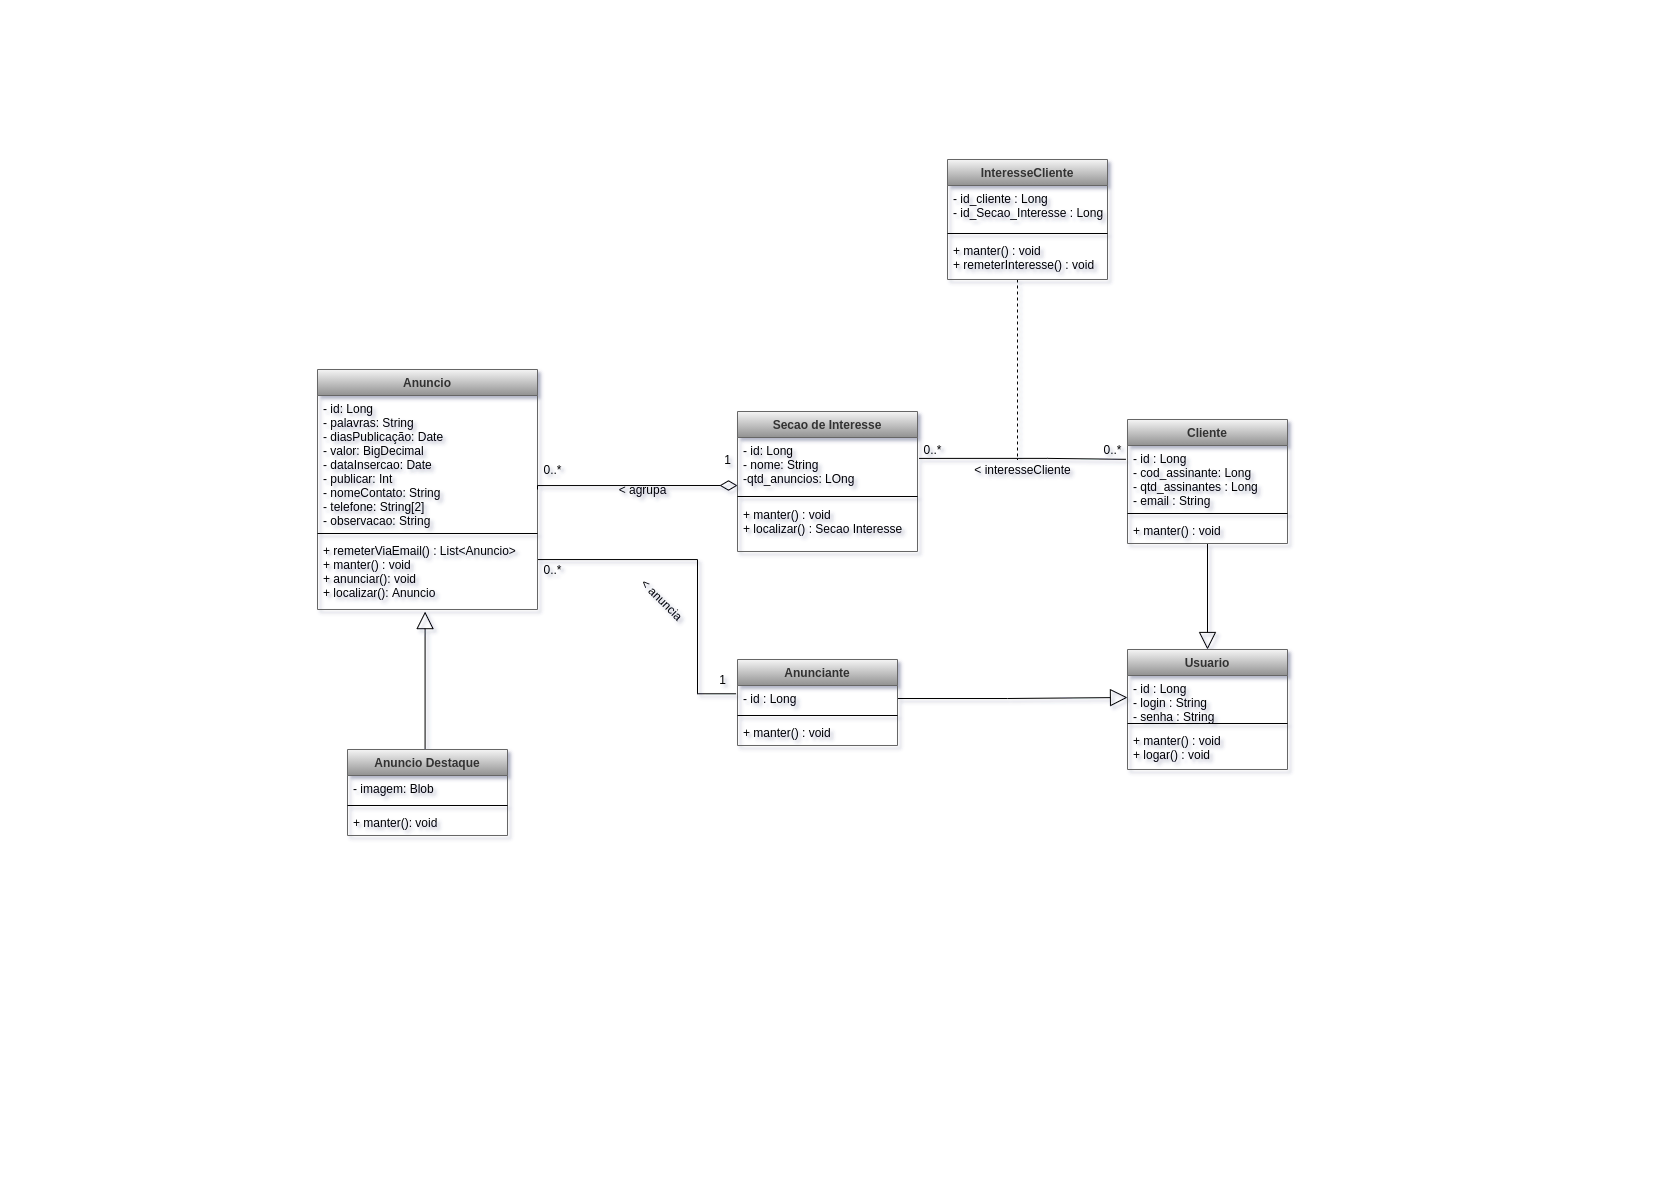

The diagram above was exported from draw.io. Its source (the exported page's mxGraphModel, read from the mxfile embedded in the PNG):
<mxGraphModel dx="2558" dy="2125" grid="1" gridSize="10" guides="1" tooltips="1" connect="1" arrows="1" fold="1" page="1" pageScale="1" pageWidth="827" pageHeight="1169" math="0" shadow="0">
  <root>
    <mxCell id="0" />
    <mxCell id="1" parent="0" />
    <mxCell id="PZBE_9CNxq5I-cd27-y_-28" style="edgeStyle=orthogonalEdgeStyle;rounded=0;orthogonalLoop=1;jettySize=auto;html=1;entryX=-0.009;entryY=0.319;entryDx=0;entryDy=0;entryPerimeter=0;endArrow=none;endFill=0;startSize=15;endSize=15;" edge="1" parent="1" source="PZBE_9CNxq5I-cd27-y_-2" target="PZBE_9CNxq5I-cd27-y_-19">
      <mxGeometry relative="1" as="geometry">
        <Array as="points">
          <mxPoint x="-130" y="-610" />
          <mxPoint x="-130" y="-476" />
        </Array>
      </mxGeometry>
    </mxCell>
    <mxCell id="PZBE_9CNxq5I-cd27-y_-2" value="Anuncio" style="swimlane;fontStyle=1;align=center;verticalAlign=top;childLayout=stackLayout;horizontal=1;startSize=26;horizontalStack=0;resizeParent=1;resizeParentMax=0;resizeLast=0;collapsible=1;marginBottom=0;fillColor=#f5f5f5;fontColor=#333333;strokeColor=#666666;gradientColor=#919191;" vertex="1" parent="1">
      <mxGeometry x="-510" y="-800" width="220" height="240" as="geometry" />
    </mxCell>
    <mxCell id="PZBE_9CNxq5I-cd27-y_-3" value="- id: Long&#10;- palavras: String&#10;- diasPublicação: Date&#10;- valor: BigDecimal&#10;- dataInsercao: Date&#10;- publicar: Int&#10;- nomeContato: String&#10;- telefone: String[2]&#10;- observacao: String&#10;" style="text;strokeColor=none;fillColor=none;align=left;verticalAlign=top;spacingLeft=4;spacingRight=4;overflow=hidden;rotatable=0;points=[[0,0.5],[1,0.5]];portConstraint=eastwest;" vertex="1" parent="PZBE_9CNxq5I-cd27-y_-2">
      <mxGeometry y="26" width="220" height="134" as="geometry" />
    </mxCell>
    <mxCell id="PZBE_9CNxq5I-cd27-y_-4" value="" style="line;strokeWidth=1;fillColor=none;align=left;verticalAlign=middle;spacingTop=-1;spacingLeft=3;spacingRight=3;rotatable=0;labelPosition=right;points=[];portConstraint=eastwest;" vertex="1" parent="PZBE_9CNxq5I-cd27-y_-2">
      <mxGeometry y="160" width="220" height="8" as="geometry" />
    </mxCell>
    <mxCell id="PZBE_9CNxq5I-cd27-y_-5" value="+ remeterViaEmail() : List&lt;Anuncio&gt;&#10;+ manter() : void&#10;+ anunciar(): void&#10;+ localizar(): Anuncio" style="text;strokeColor=none;fillColor=none;align=left;verticalAlign=top;spacingLeft=4;spacingRight=4;overflow=hidden;rotatable=0;points=[[0,0.5],[1,0.5]];portConstraint=eastwest;" vertex="1" parent="PZBE_9CNxq5I-cd27-y_-2">
      <mxGeometry y="168" width="220" height="72" as="geometry" />
    </mxCell>
    <mxCell id="PZBE_9CNxq5I-cd27-y_-26" style="edgeStyle=orthogonalEdgeStyle;rounded=0;orthogonalLoop=1;jettySize=auto;html=1;endArrow=diamondThin;endFill=0;endSize=15;startSize=15;exitX=1;exitY=0.5;exitDx=0;exitDy=0;entryX=0;entryY=0.889;entryDx=0;entryDy=0;entryPerimeter=0;" edge="1" parent="1" source="PZBE_9CNxq5I-cd27-y_-2" target="PZBE_9CNxq5I-cd27-y_-7">
      <mxGeometry relative="1" as="geometry">
        <mxPoint x="-280" y="-689" as="sourcePoint" />
        <mxPoint x="-100" y="-690" as="targetPoint" />
        <Array as="points">
          <mxPoint x="-290" y="-684" />
        </Array>
      </mxGeometry>
    </mxCell>
    <mxCell id="PZBE_9CNxq5I-cd27-y_-6" value="Secao de Interesse" style="swimlane;fontStyle=1;align=center;verticalAlign=top;childLayout=stackLayout;horizontal=1;startSize=26;horizontalStack=0;resizeParent=1;resizeParentMax=0;resizeLast=0;collapsible=1;marginBottom=0;fillColor=#f5f5f5;fontColor=#333333;strokeColor=#666666;gradientColor=#919191;" vertex="1" parent="1">
      <mxGeometry x="-90" y="-758" width="180" height="140" as="geometry" />
    </mxCell>
    <mxCell id="PZBE_9CNxq5I-cd27-y_-7" value="- id: Long&#10;- nome: String&#10;-qtd_anuncios: LOng" style="text;strokeColor=none;fillColor=none;align=left;verticalAlign=top;spacingLeft=4;spacingRight=4;overflow=hidden;rotatable=0;points=[[0,0.5],[1,0.5]];portConstraint=eastwest;" vertex="1" parent="PZBE_9CNxq5I-cd27-y_-6">
      <mxGeometry y="26" width="180" height="54" as="geometry" />
    </mxCell>
    <mxCell id="PZBE_9CNxq5I-cd27-y_-8" value="" style="line;strokeWidth=1;fillColor=none;align=left;verticalAlign=middle;spacingTop=-1;spacingLeft=3;spacingRight=3;rotatable=0;labelPosition=right;points=[];portConstraint=eastwest;" vertex="1" parent="PZBE_9CNxq5I-cd27-y_-6">
      <mxGeometry y="80" width="180" height="10" as="geometry" />
    </mxCell>
    <mxCell id="PZBE_9CNxq5I-cd27-y_-9" value="+ manter() : void&#10;+ localizar() : Secao Interesse" style="text;strokeColor=none;fillColor=none;align=left;verticalAlign=top;spacingLeft=4;spacingRight=4;overflow=hidden;rotatable=0;points=[[0,0.5],[1,0.5]];portConstraint=eastwest;" vertex="1" parent="PZBE_9CNxq5I-cd27-y_-6">
      <mxGeometry y="90" width="180" height="50" as="geometry" />
    </mxCell>
    <mxCell id="PZBE_9CNxq5I-cd27-y_-37" style="edgeStyle=orthogonalEdgeStyle;rounded=0;orthogonalLoop=1;jettySize=auto;html=1;endArrow=block;endFill=0;startSize=15;endSize=15;" edge="1" parent="1" source="PZBE_9CNxq5I-cd27-y_-10" target="PZBE_9CNxq5I-cd27-y_-14">
      <mxGeometry relative="1" as="geometry">
        <mxPoint x="380" y="-530" as="targetPoint" />
        <Array as="points" />
      </mxGeometry>
    </mxCell>
    <mxCell id="PZBE_9CNxq5I-cd27-y_-10" value="Cliente" style="swimlane;fontStyle=1;align=center;verticalAlign=top;childLayout=stackLayout;horizontal=1;startSize=26;horizontalStack=0;resizeParent=1;resizeParentMax=0;resizeLast=0;collapsible=1;marginBottom=0;fillColor=#f5f5f5;fontColor=#333333;strokeColor=#666666;gradientColor=#919191;" vertex="1" parent="1">
      <mxGeometry x="300" y="-750" width="160" height="124" as="geometry" />
    </mxCell>
    <mxCell id="PZBE_9CNxq5I-cd27-y_-11" value="- id : Long&#10;- cod_assinante: Long&#10;- qtd_assinantes : Long&#10;- email : String" style="text;strokeColor=none;fillColor=none;align=left;verticalAlign=top;spacingLeft=4;spacingRight=4;overflow=hidden;rotatable=0;points=[[0,0.5],[1,0.5]];portConstraint=eastwest;" vertex="1" parent="PZBE_9CNxq5I-cd27-y_-10">
      <mxGeometry y="26" width="160" height="64" as="geometry" />
    </mxCell>
    <mxCell id="PZBE_9CNxq5I-cd27-y_-12" value="" style="line;strokeWidth=1;fillColor=none;align=left;verticalAlign=middle;spacingTop=-1;spacingLeft=3;spacingRight=3;rotatable=0;labelPosition=right;points=[];portConstraint=eastwest;" vertex="1" parent="PZBE_9CNxq5I-cd27-y_-10">
      <mxGeometry y="90" width="160" height="8" as="geometry" />
    </mxCell>
    <mxCell id="PZBE_9CNxq5I-cd27-y_-13" value="+ manter() : void" style="text;strokeColor=none;fillColor=none;align=left;verticalAlign=top;spacingLeft=4;spacingRight=4;overflow=hidden;rotatable=0;points=[[0,0.5],[1,0.5]];portConstraint=eastwest;" vertex="1" parent="PZBE_9CNxq5I-cd27-y_-10">
      <mxGeometry y="98" width="160" height="26" as="geometry" />
    </mxCell>
    <mxCell id="PZBE_9CNxq5I-cd27-y_-14" value="Usuario" style="swimlane;fontStyle=1;align=center;verticalAlign=top;childLayout=stackLayout;horizontal=1;startSize=26;horizontalStack=0;resizeParent=1;resizeParentMax=0;resizeLast=0;collapsible=1;marginBottom=0;fillColor=#f5f5f5;fontColor=#333333;strokeColor=#666666;gradientColor=#919191;" vertex="1" parent="1">
      <mxGeometry x="300" y="-520" width="160" height="120" as="geometry" />
    </mxCell>
    <mxCell id="PZBE_9CNxq5I-cd27-y_-15" value="- id : Long&#10;- login : String&#10;- senha : String" style="text;strokeColor=none;fillColor=none;align=left;verticalAlign=top;spacingLeft=4;spacingRight=4;overflow=hidden;rotatable=0;points=[[0,0.5],[1,0.5]];portConstraint=eastwest;" vertex="1" parent="PZBE_9CNxq5I-cd27-y_-14">
      <mxGeometry y="26" width="160" height="44" as="geometry" />
    </mxCell>
    <mxCell id="PZBE_9CNxq5I-cd27-y_-16" value="" style="line;strokeWidth=1;fillColor=none;align=left;verticalAlign=middle;spacingTop=-1;spacingLeft=3;spacingRight=3;rotatable=0;labelPosition=right;points=[];portConstraint=eastwest;" vertex="1" parent="PZBE_9CNxq5I-cd27-y_-14">
      <mxGeometry y="70" width="160" height="8" as="geometry" />
    </mxCell>
    <mxCell id="PZBE_9CNxq5I-cd27-y_-17" value="+ manter() : void&#10;+ logar() : void" style="text;strokeColor=none;fillColor=none;align=left;verticalAlign=top;spacingLeft=4;spacingRight=4;overflow=hidden;rotatable=0;points=[[0,0.5],[1,0.5]];portConstraint=eastwest;" vertex="1" parent="PZBE_9CNxq5I-cd27-y_-14">
      <mxGeometry y="78" width="160" height="42" as="geometry" />
    </mxCell>
    <mxCell id="PZBE_9CNxq5I-cd27-y_-35" style="edgeStyle=orthogonalEdgeStyle;rounded=0;orthogonalLoop=1;jettySize=auto;html=1;entryX=0;entryY=0.5;entryDx=0;entryDy=0;endArrow=block;endFill=0;startSize=15;endSize=15;exitX=1;exitY=0.5;exitDx=0;exitDy=0;" edge="1" parent="1" source="PZBE_9CNxq5I-cd27-y_-19" target="PZBE_9CNxq5I-cd27-y_-15">
      <mxGeometry relative="1" as="geometry" />
    </mxCell>
    <mxCell id="PZBE_9CNxq5I-cd27-y_-18" value="Anunciante" style="swimlane;fontStyle=1;align=center;verticalAlign=top;childLayout=stackLayout;horizontal=1;startSize=26;horizontalStack=0;resizeParent=1;resizeParentMax=0;resizeLast=0;collapsible=1;marginBottom=0;fillColor=#f5f5f5;fontColor=#333333;strokeColor=#666666;gradientColor=#919191;" vertex="1" parent="1">
      <mxGeometry x="-90" y="-510" width="160" height="86" as="geometry" />
    </mxCell>
    <mxCell id="PZBE_9CNxq5I-cd27-y_-19" value="- id : Long" style="text;strokeColor=none;fillColor=none;align=left;verticalAlign=top;spacingLeft=4;spacingRight=4;overflow=hidden;rotatable=0;points=[[0,0.5],[1,0.5]];portConstraint=eastwest;" vertex="1" parent="PZBE_9CNxq5I-cd27-y_-18">
      <mxGeometry y="26" width="160" height="26" as="geometry" />
    </mxCell>
    <mxCell id="PZBE_9CNxq5I-cd27-y_-20" value="" style="line;strokeWidth=1;fillColor=none;align=left;verticalAlign=middle;spacingTop=-1;spacingLeft=3;spacingRight=3;rotatable=0;labelPosition=right;points=[];portConstraint=eastwest;" vertex="1" parent="PZBE_9CNxq5I-cd27-y_-18">
      <mxGeometry y="52" width="160" height="8" as="geometry" />
    </mxCell>
    <mxCell id="PZBE_9CNxq5I-cd27-y_-21" value="+ manter() : void" style="text;strokeColor=none;fillColor=none;align=left;verticalAlign=top;spacingLeft=4;spacingRight=4;overflow=hidden;rotatable=0;points=[[0,0.5],[1,0.5]];portConstraint=eastwest;" vertex="1" parent="PZBE_9CNxq5I-cd27-y_-18">
      <mxGeometry y="60" width="160" height="26" as="geometry" />
    </mxCell>
    <mxCell id="PZBE_9CNxq5I-cd27-y_-27" style="edgeStyle=orthogonalEdgeStyle;rounded=0;orthogonalLoop=1;jettySize=auto;html=1;endArrow=block;endFill=0;startSize=15;endSize=15;entryX=0.489;entryY=1.029;entryDx=0;entryDy=0;entryPerimeter=0;" edge="1" parent="1" source="PZBE_9CNxq5I-cd27-y_-22" target="PZBE_9CNxq5I-cd27-y_-5">
      <mxGeometry relative="1" as="geometry">
        <mxPoint x="-260" y="-560" as="targetPoint" />
        <Array as="points">
          <mxPoint x="-402" y="-340" />
          <mxPoint x="-402" y="-340" />
        </Array>
      </mxGeometry>
    </mxCell>
    <mxCell id="PZBE_9CNxq5I-cd27-y_-22" value="Anuncio Destaque" style="swimlane;fontStyle=1;align=center;verticalAlign=top;childLayout=stackLayout;horizontal=1;startSize=26;horizontalStack=0;resizeParent=1;resizeParentMax=0;resizeLast=0;collapsible=1;marginBottom=0;fillColor=#f5f5f5;fontColor=#333333;strokeColor=#666666;gradientColor=#919191;" vertex="1" parent="1">
      <mxGeometry x="-480" y="-420" width="160" height="86" as="geometry" />
    </mxCell>
    <mxCell id="PZBE_9CNxq5I-cd27-y_-23" value="- imagem: Blob" style="text;strokeColor=none;fillColor=none;align=left;verticalAlign=top;spacingLeft=4;spacingRight=4;overflow=hidden;rotatable=0;points=[[0,0.5],[1,0.5]];portConstraint=eastwest;" vertex="1" parent="PZBE_9CNxq5I-cd27-y_-22">
      <mxGeometry y="26" width="160" height="26" as="geometry" />
    </mxCell>
    <mxCell id="PZBE_9CNxq5I-cd27-y_-24" value="" style="line;strokeWidth=1;fillColor=none;align=left;verticalAlign=middle;spacingTop=-1;spacingLeft=3;spacingRight=3;rotatable=0;labelPosition=right;points=[];portConstraint=eastwest;" vertex="1" parent="PZBE_9CNxq5I-cd27-y_-22">
      <mxGeometry y="52" width="160" height="8" as="geometry" />
    </mxCell>
    <mxCell id="PZBE_9CNxq5I-cd27-y_-25" value="+ manter(): void" style="text;strokeColor=none;fillColor=none;align=left;verticalAlign=top;spacingLeft=4;spacingRight=4;overflow=hidden;rotatable=0;points=[[0,0.5],[1,0.5]];portConstraint=eastwest;" vertex="1" parent="PZBE_9CNxq5I-cd27-y_-22">
      <mxGeometry y="60" width="160" height="26" as="geometry" />
    </mxCell>
    <mxCell id="PZBE_9CNxq5I-cd27-y_-29" style="edgeStyle=orthogonalEdgeStyle;rounded=0;orthogonalLoop=1;jettySize=auto;html=1;endArrow=none;endFill=0;startSize=15;endSize=15;exitX=1.009;exitY=0.387;exitDx=0;exitDy=0;exitPerimeter=0;entryX=-0.011;entryY=0.216;entryDx=0;entryDy=0;entryPerimeter=0;" edge="1" parent="1" source="PZBE_9CNxq5I-cd27-y_-7" target="PZBE_9CNxq5I-cd27-y_-11">
      <mxGeometry relative="1" as="geometry">
        <mxPoint x="110" y="-680" as="sourcePoint" />
        <mxPoint x="220" y="-687" as="targetPoint" />
        <Array as="points">
          <mxPoint x="220" y="-711" />
        </Array>
      </mxGeometry>
    </mxCell>
    <mxCell id="PZBE_9CNxq5I-cd27-y_-34" style="edgeStyle=orthogonalEdgeStyle;rounded=0;orthogonalLoop=1;jettySize=auto;html=1;endArrow=none;endFill=0;startSize=15;endSize=15;dashed=1;" edge="1" parent="1" source="PZBE_9CNxq5I-cd27-y_-30">
      <mxGeometry relative="1" as="geometry">
        <mxPoint x="190" y="-710" as="targetPoint" />
        <Array as="points">
          <mxPoint x="190" y="-710" />
        </Array>
      </mxGeometry>
    </mxCell>
    <mxCell id="PZBE_9CNxq5I-cd27-y_-30" value="InteresseCliente" style="swimlane;fontStyle=1;align=center;verticalAlign=top;childLayout=stackLayout;horizontal=1;startSize=26;horizontalStack=0;resizeParent=1;resizeParentMax=0;resizeLast=0;collapsible=1;marginBottom=0;fillColor=#f5f5f5;fontColor=#333333;strokeColor=#666666;gradientColor=#919191;" vertex="1" parent="1">
      <mxGeometry x="120" y="-1010" width="160" height="120" as="geometry" />
    </mxCell>
    <mxCell id="PZBE_9CNxq5I-cd27-y_-31" value="- id_cliente : Long&#10;- id_Secao_Interesse : Long&#10;" style="text;strokeColor=none;fillColor=none;align=left;verticalAlign=top;spacingLeft=4;spacingRight=4;overflow=hidden;rotatable=0;points=[[0,0.5],[1,0.5]];portConstraint=eastwest;" vertex="1" parent="PZBE_9CNxq5I-cd27-y_-30">
      <mxGeometry y="26" width="160" height="44" as="geometry" />
    </mxCell>
    <mxCell id="PZBE_9CNxq5I-cd27-y_-32" value="" style="line;strokeWidth=1;fillColor=none;align=left;verticalAlign=middle;spacingTop=-1;spacingLeft=3;spacingRight=3;rotatable=0;labelPosition=right;points=[];portConstraint=eastwest;" vertex="1" parent="PZBE_9CNxq5I-cd27-y_-30">
      <mxGeometry y="70" width="160" height="8" as="geometry" />
    </mxCell>
    <mxCell id="PZBE_9CNxq5I-cd27-y_-33" value="+ manter() : void&#10;+ remeterInteresse() : void" style="text;strokeColor=none;fillColor=none;align=left;verticalAlign=top;spacingLeft=4;spacingRight=4;overflow=hidden;rotatable=0;points=[[0,0.5],[1,0.5]];portConstraint=eastwest;" vertex="1" parent="PZBE_9CNxq5I-cd27-y_-30">
      <mxGeometry y="78" width="160" height="42" as="geometry" />
    </mxCell>
    <mxCell id="PZBE_9CNxq5I-cd27-y_-39" value="&amp;lt; anuncia" style="text;html=1;align=center;verticalAlign=middle;resizable=0;points=[];autosize=1;strokeColor=none;fillColor=none;rotation=45;" vertex="1" parent="1">
      <mxGeometry x="-200" y="-580" width="70" height="20" as="geometry" />
    </mxCell>
    <mxCell id="PZBE_9CNxq5I-cd27-y_-40" value="0..*" style="text;html=1;align=center;verticalAlign=middle;resizable=0;points=[];autosize=1;strokeColor=none;fillColor=none;" vertex="1" parent="1">
      <mxGeometry x="-290" y="-610" width="30" height="20" as="geometry" />
    </mxCell>
    <mxCell id="PZBE_9CNxq5I-cd27-y_-41" value="1" style="text;html=1;align=center;verticalAlign=middle;resizable=0;points=[];autosize=1;strokeColor=none;fillColor=none;" vertex="1" parent="1">
      <mxGeometry x="-115" y="-500" width="20" height="20" as="geometry" />
    </mxCell>
    <mxCell id="PZBE_9CNxq5I-cd27-y_-42" value="&amp;lt; agrupa" style="text;html=1;align=center;verticalAlign=middle;resizable=0;points=[];autosize=1;strokeColor=none;fillColor=none;rotation=0;" vertex="1" parent="1">
      <mxGeometry x="-215" y="-690" width="60" height="20" as="geometry" />
    </mxCell>
    <mxCell id="PZBE_9CNxq5I-cd27-y_-43" value="0..*" style="text;html=1;align=center;verticalAlign=middle;resizable=0;points=[];autosize=1;strokeColor=none;fillColor=none;" vertex="1" parent="1">
      <mxGeometry x="-290" y="-710" width="30" height="20" as="geometry" />
    </mxCell>
    <mxCell id="PZBE_9CNxq5I-cd27-y_-44" value="1" style="text;html=1;align=center;verticalAlign=middle;resizable=0;points=[];autosize=1;strokeColor=none;fillColor=none;" vertex="1" parent="1">
      <mxGeometry x="-110" y="-720" width="20" height="20" as="geometry" />
    </mxCell>
    <mxCell id="PZBE_9CNxq5I-cd27-y_-45" value="0..*" style="text;html=1;align=center;verticalAlign=middle;resizable=0;points=[];autosize=1;strokeColor=none;fillColor=none;" vertex="1" parent="1">
      <mxGeometry x="90" y="-730" width="30" height="20" as="geometry" />
    </mxCell>
    <mxCell id="PZBE_9CNxq5I-cd27-y_-46" value="0..*" style="text;html=1;align=center;verticalAlign=middle;resizable=0;points=[];autosize=1;strokeColor=none;fillColor=none;" vertex="1" parent="1">
      <mxGeometry x="270" y="-730" width="30" height="20" as="geometry" />
    </mxCell>
    <mxCell id="PZBE_9CNxq5I-cd27-y_-47" value="&amp;lt; interesseCliente" style="text;html=1;align=center;verticalAlign=middle;resizable=0;points=[];autosize=1;strokeColor=none;fillColor=none;" vertex="1" parent="1">
      <mxGeometry x="140" y="-710" width="110" height="20" as="geometry" />
    </mxCell>
  </root>
</mxGraphModel>